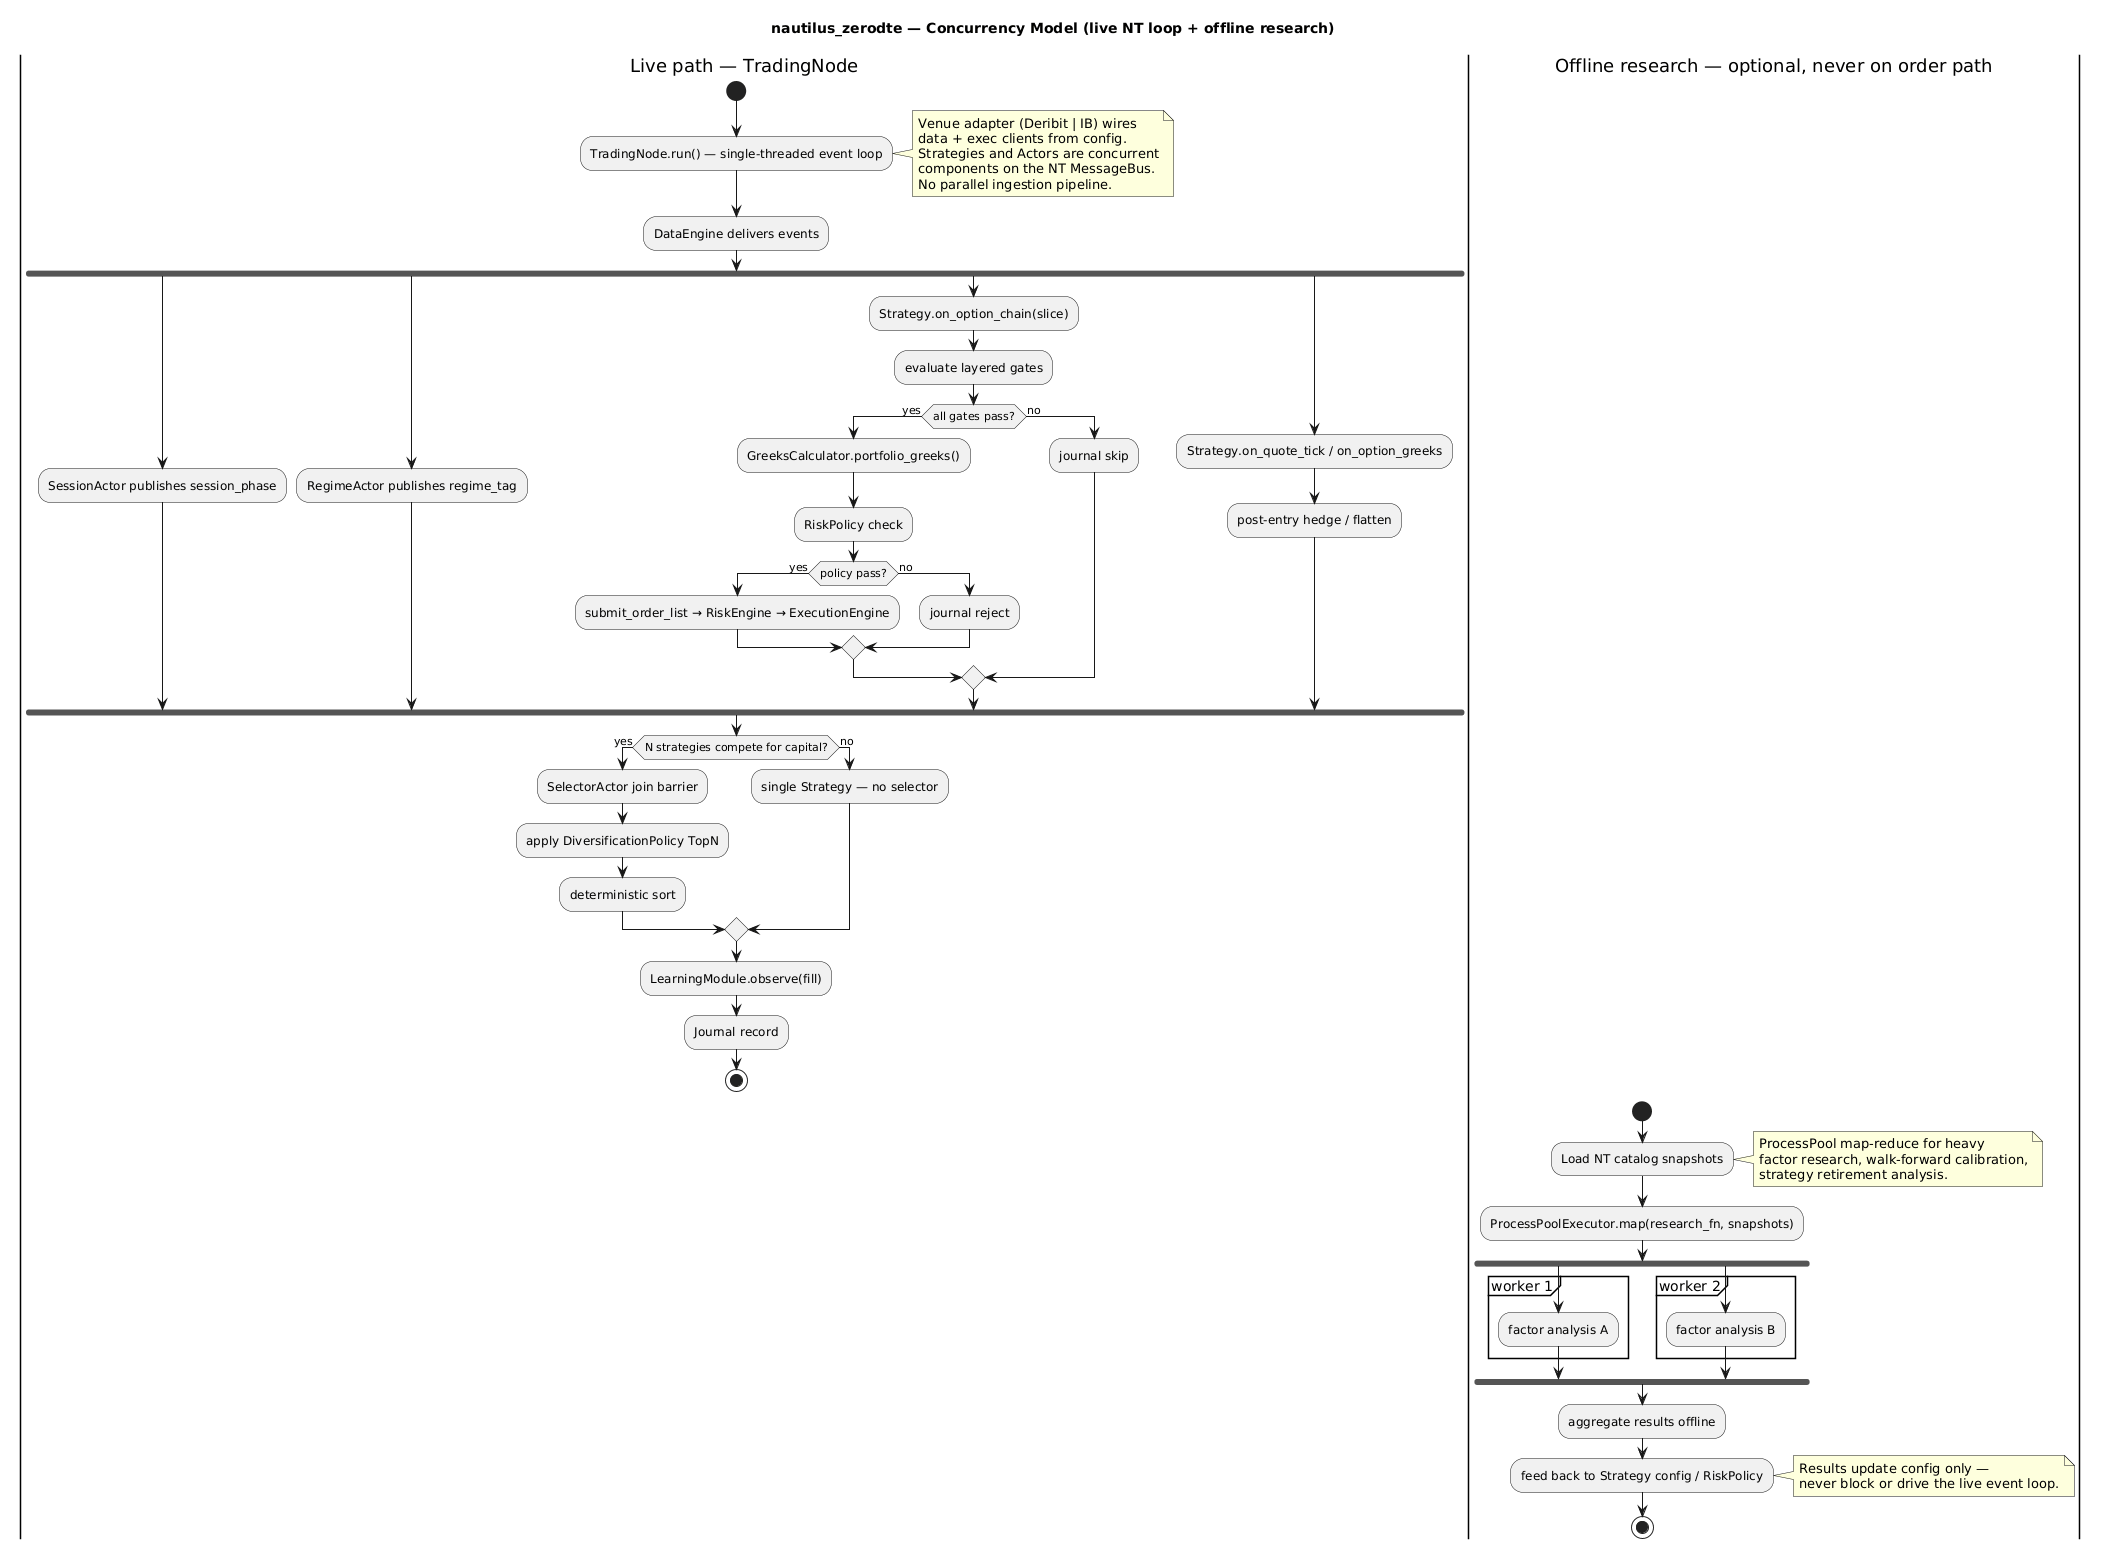

The diagram above was rendered by PlantUML. Its source (embedded in the PNG):
@startuml concurrency-activity
title nautilus_zerodte — Concurrency Model (live NT loop + offline research)

skinparam conditionStyle inside

|Live path — TradingNode|
start
:TradingNode.run() — single-threaded event loop;
note right
  Venue adapter (Deribit | IB) wires
  data + exec clients from config.
  Strategies and Actors are concurrent
  components on the NT MessageBus.
  No parallel ingestion pipeline.
end note

:DataEngine delivers events;
fork
  :SessionActor publishes session_phase;
fork again
  :RegimeActor publishes regime_tag;
fork again
  :Strategy.on_option_chain(slice);
  :evaluate layered gates;
  if (all gates pass?) then (yes)
    :GreeksCalculator.portfolio_greeks();
    :RiskPolicy check;
    if (policy pass?) then (yes)
      :submit_order_list → RiskEngine → ExecutionEngine;
    else (no)
      :journal reject;
    endif
  else (no)
    :journal skip;
  endif
fork again
  :Strategy.on_quote_tick / on_option_greeks;
  :post-entry hedge / flatten;
end fork

if (N strategies compete for capital?) then (yes)
  :SelectorActor join barrier;
  :apply DiversificationPolicy TopN;
  :deterministic sort;
else (no)
  :single Strategy — no selector;
endif

:LearningModule.observe(fill);
:Journal record;
stop

|Offline research — optional, never on order path|
start
:Load NT catalog snapshots;
note right
  ProcessPool map-reduce for heavy
  factor research, walk-forward calibration,
  strategy retirement analysis.
end note

:ProcessPoolExecutor.map(research_fn, snapshots);
fork
  partition "worker 1" {
    :factor analysis A;
  }
fork again
  partition "worker 2" {
    :factor analysis B;
  }
end fork

:aggregate results offline;
:feed back to Strategy config / RiskPolicy;
note right
  Results update config only —
  never block or drive the live event loop.
end note
stop
@enduml